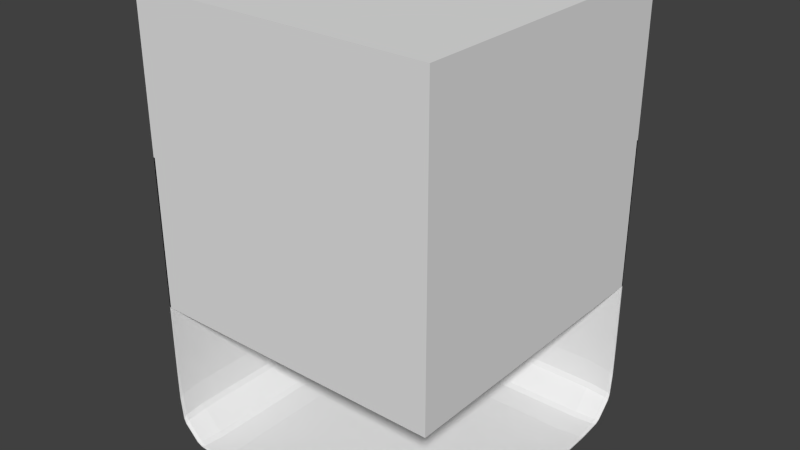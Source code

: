 # Source: BLENDER_2_Waende_Decke.blend  (saved by Blender 2.73.0; exported with 4.5.12 LTS)
import bpy
from mathutils import Matrix  # noqa: F401  (used for matrix-valued properties, if any)

bpy.ops.wm.read_factory_settings(use_empty=True)
scene = bpy.context.scene
scene.name = 'Scene'

# ---- collections
col_collection_1 = bpy.data.collections.new('Collection 1'); scene.collection.children.link(col_collection_1)

# ---- world
world_world = bpy.data.worlds.new('World'); scene.world = world_world
world_world.color = (0.05088, 0.05088, 0.05088)
world_world.use_sun_shadow = False
world_world.sun_shadow_jitter_overblur = 0.0
world_world.cycles.sampling_method = 'MANUAL'
world_world.cycles.sample_map_resolution = 256

# ---- meshes
me_cube_001 = bpy.data.meshes.new('Cube.001')
me_cube_001.from_pydata([(1.0, -1.0, -1.0), (-1.0, -1.0, 1.0), (1.0, 1.0, 1.0), (1.0, -1.0, -0.99), (-0.99, -1.0, 1.0), (1.0, 0.99, 1.0), (-0.9814, -0.982, -0.8154), (-0.9654, -0.982, -0.8514), (-0.9648, -1.0, -0.8668), (-0.9809, -1.0, -0.8309), (-0.9959, -0.982, -0.6619), (-0.9973, -1.0, -0.6793), (-1.0, -1.0, -0.458), (-0.998, -0.82, -0.64), (-0.964, -0.676, -0.836), (-0.9639, -0.838, -0.8379), (-0.9819, -0.856, -0.8019), (-0.982, -0.694, -0.8), (-0.8154, -0.982, -0.9814), (-0.8309, -1.0, -0.9809), (-0.8668, -1.0, -0.9648), (-0.8514, -0.982, -0.9654), (-0.8019, -0.856, -0.9819), (-0.8379, -0.838, -0.9639), (-0.836, -0.676, -0.964), (-0.8, -0.694, -0.982), (-0.458, -1.0, -1.0), (-0.6793, -1.0, -0.9973), (-0.6619, -0.982, -0.9959), (-0.64, -0.82, -0.998), (-0.964, 0.8, -0.8), (-0.948, 0.834, -0.8), (-0.932, 0.834, -0.834), (-0.948, 0.8, -0.834), (-0.98, 0.64, -0.8), (-0.962, 0.64, -0.836), (-0.964, 0.476, -0.836), (-0.982, 0.476, -0.8), (-0.996, 0.64, -0.64), (-0.998, 0.458, -0.64), (-1.0, 0.458, -0.458), (-0.998, 0.64, -0.458), (-0.964, 0.836, -0.476), (-0.962, 0.836, -0.64), (-0.98, 0.8, -0.64), (-0.982, 0.8, -0.476), (-0.8, 0.964, -0.8), (-0.8, 0.948, -0.834), (-0.834, 0.932, -0.834), (-0.834, 0.948, -0.8), (-0.8, 0.98, -0.64), (-0.836, 0.962, -0.64), (-0.836, 0.964, -0.476), (-0.8, 0.982, -0.476), (-0.64, 0.996, -0.64), (-0.64, 0.998, -0.458), (-0.458, 1.0, -0.458), (-0.458, 0.998, -0.64), (-0.476, 0.964, -0.836), (-0.64, 0.962, -0.836), (-0.64, 0.98, -0.8), (-0.476, 0.982, -0.8), (-0.64, 0.64, -0.996), (-0.458, 0.64, -0.998), (-0.458, 0.458, -1.0), (-0.64, 0.458, -0.998), (-0.8, 0.64, -0.98), (-0.8, 0.476, -0.982), (-0.836, 0.476, -0.964), (-0.836, 0.64, -0.962), (-0.8, 0.8, -0.964), (-0.834, 0.8, -0.948), (-0.834, 0.834, -0.932), (-0.8, 0.834, -0.948), (-0.476, 0.836, -0.964), (-0.476, 0.8, -0.982), (-0.64, 0.8, -0.98), (-0.64, 0.836, -0.962), (0.982, 0.8154, -0.9814), (0.982, 0.8514, -0.9654), (1.0, 0.8668, -0.9648), (1.0, 0.8309, -0.9809), (0.982, 0.6619, -0.9959), (1.0, 0.6793, -0.9973), (1.0, 0.458, -1.0), (0.82, 0.64, -0.998), (0.676, 0.836, -0.964), (0.838, 0.8379, -0.9639), (0.856, 0.8019, -0.9819), (0.694, 0.8, -0.982), (0.982, 0.9814, -0.8154), (1.0, 0.9809, -0.8309), (1.0, 0.9648, -0.8668), (0.982, 0.9654, -0.8514), (0.856, 0.9819, -0.8019), (0.838, 0.9639, -0.8379), (0.676, 0.964, -0.836), (0.694, 0.982, -0.8), (1.0, 1.0, -0.458), (1.0, 0.9973, -0.6793), (0.982, 0.9959, -0.6619), (0.82, 0.998, -0.64), (-0.8154, 0.9814, 0.982), (-0.8514, 0.9654, 0.982), (-0.8668, 0.9648, 1.0), (-0.8309, 0.9809, 1.0), (-0.6619, 0.9959, 0.982), (-0.6793, 0.9973, 1.0), (-0.458, 1.0, 1.0), (-0.64, 0.998, 0.82), (-0.836, 0.964, 0.676), (-0.8379, 0.9639, 0.838), (-0.8019, 0.9819, 0.856), (-0.8, 0.982, 0.694), (-0.9814, 0.8154, 0.982), (-0.9809, 0.8309, 1.0), (-0.9648, 0.8668, 1.0), (-0.9654, 0.8514, 0.982), (-0.9819, 0.8019, 0.856), (-0.9639, 0.8379, 0.838), (-0.964, 0.836, 0.676), (-0.982, 0.8, 0.694), (-1.0, 0.458, 1.0), (-0.9973, 0.6793, 1.0), (-0.9959, 0.6619, 0.982), (-0.998, 0.64, 0.82), (-0.8101, -0.9821, -0.9753), (-0.846, -0.9821, -0.9595), (-0.8625, -1.0, -0.9601), (-0.8266, -1.0, -0.9759), (-0.6562, -0.9821, -0.9885), (-0.6748, -1.0, -0.9912), (-0.4528, -1.0, -0.9921), (-0.6343, -0.8205, -0.9906), (-0.8296, -0.677, -0.957), (-0.8316, -0.8385, -0.957), (-0.7958, -0.8564, -0.9749), (-0.7938, -0.6949, -0.9749), (-0.9753, -0.9821, -0.8101), (-0.9759, -1.0, -0.8266), (-0.9601, -1.0, -0.8625), (-0.9595, -0.9821, -0.846), (-0.9749, -0.8564, -0.7958), (-0.957, -0.8385, -0.8316), (-0.957, -0.677, -0.8296), (-0.9749, -0.6949, -0.7938), (-0.9921, -1.0, -0.4528), (-0.9912, -1.0, -0.6748), (-0.9885, -0.9821, -0.6562), (-0.9906, -0.8205, -0.6343), (-0.7947, 0.7947, -0.9581), (-0.7947, 0.8285, -0.9421), (-0.8286, 0.8286, -0.9262), (-0.8285, 0.7947, -0.9421), (-0.7946, 0.6351, -0.9739), (-0.8305, 0.6351, -0.956), (-0.8304, 0.4716, -0.9579), (-0.7945, 0.4716, -0.9758), (-0.6351, 0.6351, -0.9897), (-0.635, 0.4536, -0.9916), (-0.4535, 0.4535, -0.9934), (-0.4536, 0.635, -0.9916), (-0.4716, 0.8304, -0.9579), (-0.6351, 0.8305, -0.956), (-0.6351, 0.7946, -0.9739), (-0.4716, 0.7945, -0.9758), (-0.7947, 0.9581, -0.7947), (-0.8285, 0.9421, -0.7947), (-0.8286, 0.9262, -0.8286), (-0.7947, 0.9421, -0.8285), (-0.6351, 0.9739, -0.7946), (-0.6351, 0.956, -0.8305), (-0.4716, 0.9579, -0.8304), (-0.4716, 0.9758, -0.7945), (-0.6351, 0.9897, -0.6351), (-0.4536, 0.9916, -0.635), (-0.4535, 0.9934, -0.4535), (-0.635, 0.9916, -0.4536), (-0.8304, 0.9579, -0.4716), (-0.8305, 0.956, -0.6351), (-0.7946, 0.9739, -0.6351), (-0.7945, 0.9758, -0.4716), (-0.9897, 0.6351, -0.6351), (-0.9916, 0.635, -0.4536), (-0.9934, 0.4535, -0.4535), (-0.9916, 0.4536, -0.635), (-0.9739, 0.6351, -0.7946), (-0.9758, 0.4716, -0.7945), (-0.9579, 0.4716, -0.8304), (-0.956, 0.6351, -0.8305), (-0.9581, 0.7947, -0.7947), (-0.9421, 0.7947, -0.8285), (-0.9262, 0.8286, -0.8286), (-0.9421, 0.8285, -0.7947), (-0.9579, 0.8304, -0.4716), (-0.9758, 0.7945, -0.4716), (-0.9739, 0.7946, -0.6351), (-0.956, 0.8305, -0.6351), (0.9821, 0.9753, -0.8101), (0.9821, 0.9595, -0.846), (1.0, 0.9601, -0.8625), (1.0, 0.9759, -0.8266), (0.9821, 0.9885, -0.6562), (1.0, 0.9912, -0.6748), (1.0, 0.9921, -0.4528), (0.8205, 0.9906, -0.6343), (0.677, 0.957, -0.8296), (0.8385, 0.957, -0.8316), (0.8564, 0.9749, -0.7958), (0.6949, 0.9749, -0.7938), (0.9821, 0.8101, -0.9753), (1.0, 0.8266, -0.9759), (1.0, 0.8625, -0.9601), (0.9821, 0.846, -0.9595), (0.8564, 0.7958, -0.9749), (0.8385, 0.8316, -0.957), (0.677, 0.8296, -0.957), (0.6949, 0.7938, -0.9749), (1.0, 0.4528, -0.9921), (1.0, 0.6748, -0.9912), (0.9821, 0.6562, -0.9885), (0.8205, 0.6343, -0.9906), (-0.9753, 0.8101, 0.9821), (-0.9595, 0.846, 0.9821), (-0.9601, 0.8625, 1.0), (-0.9759, 0.8266, 1.0), (-0.9885, 0.6562, 0.9821), (-0.9912, 0.6748, 1.0), (-0.9921, 0.4528, 1.0), (-0.9906, 0.6343, 0.8205), (-0.957, 0.8296, 0.677), (-0.957, 0.8316, 0.8385), (-0.9749, 0.7958, 0.8564), (-0.9749, 0.7938, 0.6949), (-0.8101, 0.9753, 0.9821), (-0.8266, 0.9759, 1.0), (-0.8625, 0.9601, 1.0), (-0.846, 0.9595, 0.9821), (-0.7958, 0.9749, 0.8564), (-0.8316, 0.957, 0.8385), (-0.8296, 0.957, 0.677), (-0.7938, 0.9749, 0.6949), (-0.4528, 0.9921, 1.0), (-0.6748, 0.9912, 1.0), (-0.6562, 0.9885, 0.9821), (-0.6343, 0.9906, 0.8205), (1.0, -1.0, 2.0), (1.0, 1.0, 2.0), (-1.0, 1.0, 2.0), (-1.0, -1.0, 2.0), (1.0, -1.0, 0.0), (1.0, 1.0, 0.0), (-1.0, 1.0, 0.0), (-1.0, -1.0, 0.0)], [], [(43, 51, 49, 31), (211, 219, 83, 81), (41, 125, 121, 45), (163, 171, 169, 151), (104, 236, 235, 105), (85, 63, 75, 89), (83, 219, 218, 84), (161, 221, 217, 165), (133, 159, 157, 137), (59, 77, 73, 47), (111, 119, 117, 103), (135, 143, 141, 127), (179, 197, 193, 167), (4, 228, 122, 1), (57, 101, 97, 61), (68, 24, 14, 36), (230, 194, 178, 240), (188, 144, 134, 156), (229, 183, 195, 233), (65, 29, 25, 67), (69, 35, 33, 71), (109, 55, 53, 113), (87, 95, 93, 79), (92, 200, 212, 80), (3, 0, 84, 218), (185, 149, 145, 187), (189, 155, 153, 191), (205, 175, 173, 209), (207, 215, 213, 199), (231, 239, 237, 223), (11, 147, 146, 12), (6, 10, 16), (18, 22, 28), (32, 48, 72), (30, 34, 38, 44), (46, 50, 54, 60), (78, 82, 88), (90, 94, 100), (19, 129, 128, 20), (102, 106, 112), (114, 118, 124), (126, 130, 136), (138, 142, 148), (152, 168, 192), (150, 154, 158, 164), (166, 170, 174, 180), (5, 204, 98, 2), (198, 202, 208), (210, 214, 220), (116, 224, 236, 104), (222, 226, 232), (234, 238, 244), (108, 2, 98, 56), (110, 52, 42, 120), (26, 64, 84, 0), (1, 122, 40, 12), (62, 66, 70, 76), (86, 74, 58, 96), (182, 186, 190, 196), (176, 204, 5, 242), (146, 184, 228, 4), (3, 218, 160, 132), (177, 245, 241, 181), (206, 172, 162, 216), (13, 39, 37, 17), (6, 7, 8, 9), (10, 11, 12, 13), (14, 15, 16, 17), (18, 19, 20, 21), (22, 23, 24, 25), (26, 27, 28, 29), (30, 31, 32, 33), (34, 35, 36, 37), (38, 39, 40, 41), (42, 43, 44, 45), (46, 47, 48, 49), (50, 51, 52, 53), (54, 55, 56, 57), (58, 59, 60, 61), (62, 63, 64, 65), (66, 67, 68, 69), (70, 71, 72, 73), (74, 75, 76, 77), (78, 79, 80, 81), (82, 83, 84, 85), (86, 87, 88, 89), (90, 91, 92, 93), (94, 95, 96, 97), (98, 99, 100, 101), (102, 103, 104, 105), (106, 107, 108, 109), (110, 111, 112, 113), (114, 115, 116, 117), (118, 119, 120, 121), (122, 123, 124, 125), (201, 91, 99, 203), (26, 132, 131, 27), (126, 127, 128, 129), (130, 131, 132, 133), (134, 135, 136, 137), (138, 139, 140, 141), (142, 143, 144, 145), (146, 147, 148, 149), (150, 151, 152, 153), (154, 155, 156, 157), (158, 159, 160, 161), (162, 163, 164, 165), (166, 167, 168, 169), (170, 171, 172, 173), (174, 175, 176, 177), (178, 179, 180, 181), (182, 183, 184, 185), (186, 187, 188, 189), (190, 191, 192, 193), (194, 195, 196, 197), (198, 199, 200, 201), (202, 203, 204, 205), (206, 207, 208, 209), (210, 211, 212, 213), (214, 215, 216, 217), (218, 219, 220, 221), (107, 243, 242, 108), (222, 223, 224, 225), (226, 227, 228, 229), (230, 231, 232, 233), (234, 235, 236, 237), (238, 239, 240, 241), (242, 243, 244, 245), (8, 140, 139, 9), (225, 115, 123, 227), (15, 7, 6, 16), (9, 11, 10, 6), (13, 17, 16, 10), (27, 19, 18, 28), (21, 23, 22, 18), (25, 29, 28, 22), (43, 31, 30, 44), (33, 35, 34, 30), (37, 39, 38, 34), (41, 45, 44, 38), (59, 47, 46, 60), (49, 51, 50, 46), (53, 55, 54, 50), (57, 61, 60, 54), (75, 63, 62, 76), (65, 67, 66, 62), (69, 71, 70, 66), (73, 77, 76, 70), (87, 79, 78, 88), (81, 83, 82, 78), (85, 89, 88, 82), (99, 91, 90, 100), (93, 95, 94, 90), (97, 101, 100, 94), (111, 103, 102, 112), (105, 107, 106, 102), (109, 113, 112, 106), (123, 115, 114, 124), (117, 119, 118, 114), (121, 125, 124, 118), (135, 127, 126, 136), (129, 131, 130, 126), (133, 137, 136, 130), (147, 139, 138, 148), (141, 143, 142, 138), (145, 149, 148, 142), (163, 151, 150, 164), (153, 155, 154, 150), (157, 159, 158, 154), (161, 165, 164, 158), (179, 167, 166, 180), (169, 171, 170, 166), (173, 175, 174, 170), (177, 181, 180, 174), (195, 183, 182, 196), (185, 187, 186, 182), (189, 191, 190, 186), (193, 197, 196, 190), (207, 199, 198, 208), (201, 203, 202, 198), (205, 209, 208, 202), (219, 211, 210, 220), (213, 215, 214, 210), (217, 221, 220, 214), (231, 223, 222, 232), (225, 227, 226, 222), (229, 233, 232, 226), (243, 235, 234, 244), (237, 239, 238, 234), (241, 245, 244, 238), (14, 24, 23, 15), (20, 8, 7, 21), (68, 36, 35, 69), (32, 72, 71, 33), (42, 52, 51, 43), (48, 32, 31, 49), (58, 74, 77, 59), (72, 48, 47, 73), (86, 96, 95, 87), (92, 80, 79, 93), (91, 201, 200, 92), (98, 204, 203, 99), (3, 132, 26, 0), (110, 120, 119, 111), (116, 104, 103, 117), (80, 212, 211, 81), (131, 129, 19, 27), (134, 144, 143, 135), (140, 128, 127, 141), (188, 156, 155, 189), (152, 192, 191, 153), (162, 172, 171, 163), (168, 152, 151, 169), (178, 194, 197, 179), (192, 168, 167, 193), (243, 107, 105, 235), (206, 216, 215, 207), (212, 200, 199, 213), (5, 2, 108, 242), (147, 11, 9, 139), (20, 128, 140, 8), (122, 228, 227, 123), (230, 240, 239, 231), (236, 224, 223, 237), (4, 1, 12, 146), (115, 225, 224, 116), (108, 56, 55, 109), (52, 110, 113, 53), (40, 122, 125, 41), (120, 42, 45, 121), (64, 26, 29, 65), (24, 68, 67, 25), (12, 40, 39, 13), (36, 14, 17, 37), (84, 64, 63, 85), (74, 86, 89, 75), (56, 98, 101, 57), (96, 58, 61, 97), (228, 184, 183, 229), (194, 230, 233, 195), (176, 242, 245, 177), (240, 178, 181, 241), (184, 146, 149, 185), (144, 188, 187, 145), (132, 160, 159, 133), (156, 134, 137, 157), (204, 176, 175, 205), (172, 206, 209, 173), (160, 218, 221, 161), (216, 162, 165, 217), (15, 23, 21, 7), (253, 252, 251, 250), (247, 246, 250, 251), (248, 247, 251, 252), (246, 247, 248, 249), (246, 249, 253, 250), (249, 248, 252, 253)])
me_cube_001.use_remesh_preserve_volume = False
me_cube_001.use_remesh_preserve_attributes = False
me_cube_001.use_mirror_vertex_groups = False
me_cube_001.update()

# ---- objects
ob_weltabschnitt_2_waende = bpy.data.objects.new('Weltabschnitt_2_Waende', me_cube_001)

# ---- transforms, parenting, visibility, modifiers, constraints
ob_weltabschnitt_2_waende.location = (0.0, 0.0, -9.313e-09)
ob_weltabschnitt_2_waende.lineart.crease_threshold = 0.0

# ---- collection membership
col_collection_1.objects.link(ob_weltabschnitt_2_waende)

# ---- scene / render settings (as saved in the file)
scene.frame_start = 1; scene.frame_end = 250; scene.frame_set(1)
scene.render.engine = 'BLENDER_EEVEE_NEXT'
scene.render.resolution_percentage = 50
scene.render.dither_intensity = 0.0
scene.cycles.use_denoising = False
scene.cycles.samples = 10
scene.cycles.sampling_pattern = 'TABULATED_SOBOL'
scene.cycles.light_sampling_threshold = 0.0
scene.cycles.use_adaptive_sampling = False
scene.cycles.use_light_tree = False
scene.cycles.blur_glossy = 0.0
scene.cycles.pixel_filter_type = 'GAUSSIAN'
scene.cycles.sample_clamp_indirect = 0.0
scene.view_settings.view_transform = 'Standard'
bpy.context.view_layer.update()

# ---- added for rendering (the .blend has no active camera and no usable light): camera, sun
cam_auto = bpy.data.cameras.new('AutoCamera')
cam_auto.lens = 50.0
cam_auto.sensor_width = 36.0
cam_auto.clip_end = 1000.0
ob_auto_camera = bpy.data.objects.new('AutoCamera', cam_auto)
scene.collection.objects.link(ob_auto_camera)
ob_auto_camera.location = (3.8148, -4.57776, 3.55184)
ob_auto_camera.rotation_euler = (1.09748, -7.21219e-08, 0.694738)
scene.camera = ob_auto_camera
light_auto_sun = bpy.data.lights.new('AutoSun', 'SUN')
light_auto_sun.energy = 3.0
light_auto_sun.angle = 0.0523599
ob_auto_sun = bpy.data.objects.new('AutoSun', light_auto_sun)
scene.collection.objects.link(ob_auto_sun)
ob_auto_sun.rotation_euler = (0.872665, 0.174533, 0.523599)
bpy.context.view_layer.update()
